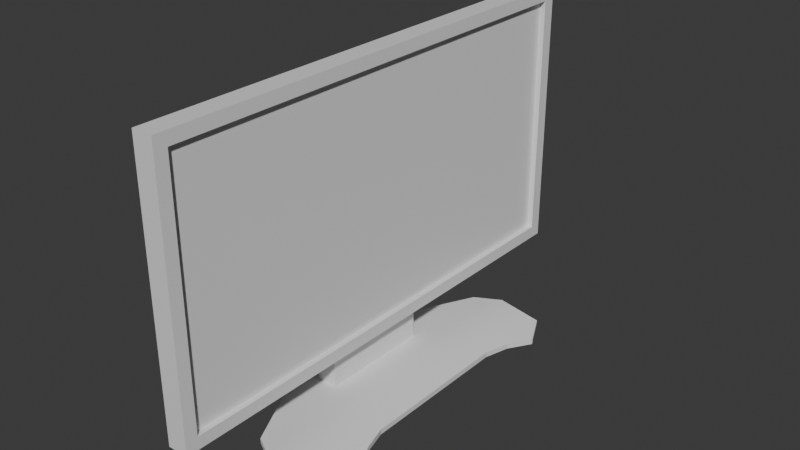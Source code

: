 # Source: 20260410-tv-monitor.blend  (saved by Blender 5.0.119; exported with 4.5.12 LTS)
import bpy
from mathutils import Matrix  # noqa: F401  (used for matrix-valued properties, if any)

bpy.ops.wm.read_factory_settings(use_empty=True)
scene = bpy.context.scene
scene.name = 'Scene'

# ---- collections
col_collection = bpy.data.collections.new('Collection'); scene.collection.children.link(col_collection)

# ---- materials (node trees are filled in below, after node groups)
mat_material = bpy.data.materials.new('Material')
mat_material.alpha_threshold = 0.0
mat_material.use_backface_culling_lightprobe_volume = False
mat_material.roughness = 0.5
mat_material.line_color = (0.0, 0.0, 0.0, 1.0)

# ---- material node trees
mat_material.use_nodes = True; mat_material.node_tree.nodes.clear()
_N = mat_material.node_tree.nodes; _L = mat_material.node_tree.links
n0 = _N.new('ShaderNodeOutputMaterial'); n0.name = 'Material Output'; n0.location = (200, 100)
n1 = _N.new('ShaderNodeBsdfPrincipled'); n1.name = 'Principled BSDF'; n1.location = (-200, 100)
_L.new(n1.outputs[0], n0.inputs[0])
n0.is_active_output = True

# ---- world
world_world = bpy.data.worlds.new('World'); scene.world = world_world
world_world.use_nodes = True; world_world.node_tree.nodes.clear()
_N = world_world.node_tree.nodes; _L = world_world.node_tree.links
n0 = _N.new('ShaderNodeOutputWorld'); n0.name = 'World Output'; n0.location = (200, 100)
n1 = _N.new('ShaderNodeBackground'); n1.name = 'Background'; n1.location = (-200, 100)
n1.inputs[0].default_value = (0.05088, 0.05088, 0.05088, 1.0)
_L.new(n1.outputs[0], n0.inputs[0])
n0.is_active_output = True
world_world.color = (0.05088, 0.05088, 0.05088)
world_world.sun_shadow_jitter_overblur = 0.0

# ---- meshes
me_cube = bpy.data.meshes.new('Cube')
me_cube.from_pydata([(0.2609, 5.846, 7.721), (0.2609, 5.846, 1.567), (-1.025, 2.615, 5.524), (-1.025, 2.615, 2.632), (-1.025, 0.0, 2.632), (0.2609, 0.0, 7.721), (-1.025, 0.0, 5.524), (0.2609, 0.0, 1.567), (0.2609, 6.158, 8.033), (0.2609, 6.158, 1.255), (0.2609, 0.0, 1.255), (0.2609, 0.0, 8.033), (0.1203, 0.0, 7.721), (0.1203, 0.0, 1.567), (0.1203, 5.846, 7.721), (0.1203, 5.846, 1.567), (-0.2609, 6.158, 8.033), (-0.2609, 6.158, 1.255), (-0.2609, 0.0, 8.033), (-0.2609, 0.0, 1.255), (-0.2173, 1.428, 2.18), (-0.2173, 0.0, 2.18), (-0.7391, 1.428, 2.18), (-0.7391, 0.0, 2.18), (-0.2173, 1.428, 0.1301), (-0.7391, 1.428, 0.1301), (-0.2173, 0.0, 0.1301), (-0.7391, 0.0, 0.1301), (1.636, 1.963, 0.1301), (-1.088, 1.901, 0.1301), (1.636, 0.0, 0.1301), (-1.088, 0.0, 0.1301), (1.636, 1.963, 0.0), (-1.088, 1.901, 0.0), (1.636, 0.0, 0.0), (-1.088, 0.0, 0.0), (1.812, 2.589, 0.1301), (-0.7028, 2.794, 0.1301), (1.812, 2.589, 0.0), (-0.7028, 2.794, 0.0), (2.17, 3.155, 0.1301), (-0.1595, 3.867, 0.1301), (2.17, 3.155, 0.0), (-0.1595, 3.867, 0.0), (0.5001, 4.227, 0.0), (0.5001, 4.227, 0.1301), (1.765, 3.967, 0.1301), (1.765, 3.967, 0.0), (0.3633, 1.206, 0.002033)], [], [(4, 6, 2, 3), (17, 16, 8, 9), (8, 16, 18, 11), (7, 1, 15, 13), (17, 9, 10, 19), (0, 1, 9, 8), (1, 7, 10, 9), (5, 0, 8, 11), (15, 14, 12, 13), (0, 5, 12, 14), (1, 0, 14, 15), (3, 2, 16, 17), (2, 6, 18, 16), (4, 3, 17, 19), (22, 23, 21, 20), (25, 24, 26, 27), (22, 20, 24, 25), (20, 21, 26, 24), (23, 22, 25, 27), (29, 31, 30, 28), (33, 32, 34, 35), (31, 29, 33, 35), (32, 33, 39, 38), (28, 30, 34, 32), (36, 38, 42, 40), (29, 28, 36, 37), (28, 32, 38, 36), (33, 29, 37, 39), (41, 45, 44, 43), (38, 39, 43, 44, 47, 42), (39, 37, 41, 43), (37, 36, 40, 46, 45, 41), (44, 45, 46, 47), (47, 46, 40, 42)])
_uv = me_cube.uv_layers.new(name='UVMap')
_uv.uv.foreach_set('vector', [0.4467, 0.125, 0.5533, 0.125, 0.5533, 0.2106, 0.4467, 0.2106, 0.375, 0.25, 0.625, 0.25, 0.625, 0.5, 0.375, 0.5, 0.625, 0.5, 0.875, 0.5, 0.875, 0.625, 0.625, 0.625, 0.3865, 0.625, 0.3865, 0.5063, 0.3865, 0.5063, 0.3865, 0.625, 0.125, 0.5, 0.375, 0.5, 0.375, 0.625, 0.125, 0.625, 0.6135, 0.5063, 0.3865, 0.5063, 0.375, 0.5, 0.625, 0.5, 0.3865, 0.5063, 0.3865, 0.625, 0.375, 0.625, 0.375, 0.5, 0.6135, 0.625, 0.6135, 0.5063, 0.625, 0.5, 0.625, 0.625, 0.3865, 0.5063, 0.6135, 0.5063, 0.6135, 0.625, 0.3865, 0.625, 0.6135, 0.5063, 0.6135, 0.625, 0.6135, 0.625, 0.6135, 0.5063, 0.3865, 0.5063, 0.6135, 0.5063, 0.6135, 0.5063, 0.3865, 0.5063, 0.4467, 0.2106, 0.5533, 0.2106, 0.625, 0.25, 0.375, 0.25, 0.5533, 0.2106, 0.5533, 0.125, 0.625, 0.125, 0.625, 0.25, 0.4467, 0.125, 0.4467, 0.2106, 0.375, 0.25, 0.375, 0.125, 0.125, 0.596, 0.125, 0.625, 0.375, 0.625, 0.375, 0.596, 0.125, 0.596, 0.375, 0.596, 0.375, 0.625, 0.125, 0.625, 0.125, 0.596, 0.375, 0.596, 0.375, 0.596, 0.125, 0.596, 0.375, 0.596, 0.375, 0.625, 0.375, 0.625, 0.375, 0.596, 0.125, 0.625, 0.125, 0.596, 0.125, 0.596, 0.125, 0.625, 0.125, 0.596, 0.125, 0.625, 0.375, 0.625, 0.375, 0.596, 0.125, 0.596, 0.375, 0.596, 0.375, 0.625, 0.125, 0.625, 0.125, 0.625, 0.125, 0.596, 0.125, 0.596, 0.125, 0.625, 0.375, 0.596, 0.125, 0.596, 0.125, 0.596, 0.375, 0.596, 0.375, 0.596, 0.375, 0.625, 0.375, 0.625, 0.375, 0.596, 0.375, 0.596, 0.375, 0.596, 0.375, 0.596, 0.375, 0.596, 0.125, 0.596, 0.375, 0.596, 0.375, 0.596, 0.125, 0.596, 0.375, 0.596, 0.375, 0.596, 0.375, 0.596, 0.375, 0.596, 0.125, 0.596, 0.125, 0.596, 0.125, 0.596, 0.125, 0.596, 0.125, 0.596, 0.25, 0.596, 0.25, 0.596, 0.125, 0.596, 0.375, 0.596, 0.125, 0.596, 0.125, 0.596, 0.25, 0.596, 0.3125, 0.596, 0.375, 0.596, 0.125, 0.596, 0.125, 0.596, 0.125, 0.596, 0.125, 0.596, 0.125, 0.596, 0.375, 0.596, 0.375, 0.596, 0.3125, 0.596, 0.25, 0.596, 0.125, 0.596, 0.25, 0.596, 0.25, 0.596, 0.3125, 0.596, 0.3125, 0.596, 0.3125, 0.596, 0.3125, 0.596, 0.375, 0.596, 0.375, 0.596])
me_cube.materials.append(mat_material)
me_cube.use_mirror_vertex_groups = False
me_cube.update()

# ---- objects
ob_cube = bpy.data.objects.new('Cube', me_cube)

# ---- transforms, parenting, visibility, modifiers, constraints
ob_cube.location = (0.0, 0.0, 0.0)
ob_cube.lock_rotations_4d = False
ob_cube.empty_display_type = 'ARROWS'
ob_cube.lineart.crease_threshold = 0.0
_m = ob_cube.modifiers.new('Mirror', 'MIRROR')
_m.use_axis = (False, True, False)
_m.use_clip = True

# ---- collection membership
col_collection.objects.link(ob_cube)

# ---- scene / render settings (as saved in the file)
scene.frame_start = 1; scene.frame_end = 250; scene.frame_set(191)
scene.render.engine = 'BLENDER_EEVEE_NEXT'
scene.render.bake_bias = 0.0
scene.render.bake_samples = 0
scene.cycles.sampling_pattern = 'TABULATED_SOBOL'
scene.eevee.use_volume_custom_range = False
bpy.context.view_layer.update()

# ---- added for rendering (the .blend has no active camera and no usable light): camera, sun
cam_auto = bpy.data.cameras.new('AutoCamera')
cam_auto.lens = 50.0
cam_auto.sensor_width = 36.0
cam_auto.clip_end = 1000.0
ob_auto_camera = bpy.data.objects.new('AutoCamera', cam_auto)
scene.collection.objects.link(ob_auto_camera)
ob_auto_camera.location = (14.4767, -16.7226, 15.1651)
ob_auto_camera.rotation_euler = (1.09748, -7.21219e-08, 0.694738)
scene.camera = ob_auto_camera
light_auto_sun = bpy.data.lights.new('AutoSun', 'SUN')
light_auto_sun.energy = 3.0
light_auto_sun.angle = 0.0523599
ob_auto_sun = bpy.data.objects.new('AutoSun', light_auto_sun)
scene.collection.objects.link(ob_auto_sun)
ob_auto_sun.rotation_euler = (0.872665, 0.174533, 0.523599)
bpy.context.view_layer.update()
